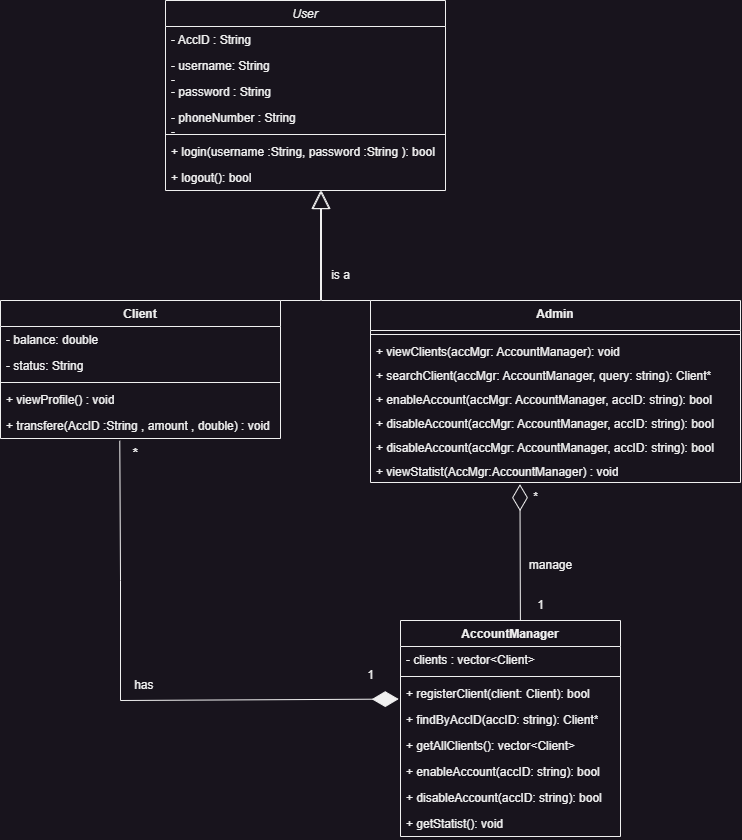

The diagram above was exported from draw.io. Its source (the exported page's mxGraphModel, read from the mxfile embedded in the PNG):
<mxGraphModel dx="880" dy="1518" grid="1" gridSize="10" guides="1" tooltips="1" connect="1" arrows="1" fold="1" page="1" pageScale="1" pageWidth="850" pageHeight="1100" math="0" shadow="0">
  <root>
    <mxCell id="0" />
    <mxCell id="1" parent="0" />
    <mxCell id="f8CknJ_S1SVWrnjbYm45-1" value="Client" style="swimlane;fontStyle=1;align=center;verticalAlign=top;childLayout=stackLayout;horizontal=1;startSize=26;horizontalStack=0;resizeParent=1;resizeParentMax=0;resizeLast=0;collapsible=1;marginBottom=0;whiteSpace=wrap;html=1;" parent="1" vertex="1">
      <mxGeometry x="120" width="280" height="138" as="geometry" />
    </mxCell>
    <mxCell id="f8CknJ_S1SVWrnjbYm45-2" value="- balance: double" style="text;strokeColor=none;fillColor=none;align=left;verticalAlign=top;spacingLeft=4;spacingRight=4;overflow=hidden;rotatable=0;points=[[0,0.5],[1,0.5]];portConstraint=eastwest;whiteSpace=wrap;html=1;" parent="f8CknJ_S1SVWrnjbYm45-1" vertex="1">
      <mxGeometry y="26" width="280" height="26" as="geometry" />
    </mxCell>
    <mxCell id="lIxnKDiElxeW_lIgCq-s-37" value="- status: String" style="text;strokeColor=none;fillColor=none;align=left;verticalAlign=top;spacingLeft=4;spacingRight=4;overflow=hidden;rotatable=0;points=[[0,0.5],[1,0.5]];portConstraint=eastwest;whiteSpace=wrap;html=1;" parent="f8CknJ_S1SVWrnjbYm45-1" vertex="1">
      <mxGeometry y="52" width="280" height="26" as="geometry" />
    </mxCell>
    <mxCell id="f8CknJ_S1SVWrnjbYm45-3" value="" style="line;strokeWidth=1;fillColor=none;align=left;verticalAlign=middle;spacingTop=-1;spacingLeft=3;spacingRight=3;rotatable=0;labelPosition=right;points=[];portConstraint=eastwest;strokeColor=inherit;" parent="f8CknJ_S1SVWrnjbYm45-1" vertex="1">
      <mxGeometry y="78" width="280" height="8" as="geometry" />
    </mxCell>
    <mxCell id="f8CknJ_S1SVWrnjbYm45-4" value="+ viewProfile() : void" style="text;strokeColor=none;fillColor=none;align=left;verticalAlign=top;spacingLeft=4;spacingRight=4;overflow=hidden;rotatable=0;points=[[0,0.5],[1,0.5]];portConstraint=eastwest;whiteSpace=wrap;html=1;" parent="f8CknJ_S1SVWrnjbYm45-1" vertex="1">
      <mxGeometry y="86" width="280" height="26" as="geometry" />
    </mxCell>
    <mxCell id="lIxnKDiElxeW_lIgCq-s-38" value="+ transfere(AccID :String , amount , double) : void" style="text;strokeColor=none;fillColor=none;align=left;verticalAlign=top;spacingLeft=4;spacingRight=4;overflow=hidden;rotatable=0;points=[[0,0.5],[1,0.5]];portConstraint=eastwest;whiteSpace=wrap;html=1;" parent="f8CknJ_S1SVWrnjbYm45-1" vertex="1">
      <mxGeometry y="112" width="280" height="26" as="geometry" />
    </mxCell>
    <mxCell id="lIxnKDiElxeW_lIgCq-s-1" value="AccountManager" style="swimlane;fontStyle=1;align=center;verticalAlign=top;childLayout=stackLayout;horizontal=1;startSize=26;horizontalStack=0;resizeParent=1;resizeParentMax=0;resizeLast=0;collapsible=1;marginBottom=0;whiteSpace=wrap;html=1;" parent="1" vertex="1">
      <mxGeometry x="520" y="320" width="220" height="216" as="geometry" />
    </mxCell>
    <mxCell id="lIxnKDiElxeW_lIgCq-s-2" value="- clients : vector&amp;lt;Client&amp;gt;" style="text;strokeColor=none;fillColor=none;align=left;verticalAlign=top;spacingLeft=4;spacingRight=4;overflow=hidden;rotatable=0;points=[[0,0.5],[1,0.5]];portConstraint=eastwest;whiteSpace=wrap;html=1;" parent="lIxnKDiElxeW_lIgCq-s-1" vertex="1">
      <mxGeometry y="26" width="220" height="26" as="geometry" />
    </mxCell>
    <mxCell id="lIxnKDiElxeW_lIgCq-s-3" value="" style="line;strokeWidth=1;fillColor=none;align=left;verticalAlign=middle;spacingTop=-1;spacingLeft=3;spacingRight=3;rotatable=0;labelPosition=right;points=[];portConstraint=eastwest;strokeColor=inherit;" parent="lIxnKDiElxeW_lIgCq-s-1" vertex="1">
      <mxGeometry y="52" width="220" height="8" as="geometry" />
    </mxCell>
    <mxCell id="lIxnKDiElxeW_lIgCq-s-4" value="+ registerClient(client: Client): bool" style="text;strokeColor=none;fillColor=none;align=left;verticalAlign=top;spacingLeft=4;spacingRight=4;overflow=hidden;rotatable=0;points=[[0,0.5],[1,0.5]];portConstraint=eastwest;whiteSpace=wrap;html=1;" parent="lIxnKDiElxeW_lIgCq-s-1" vertex="1">
      <mxGeometry y="60" width="220" height="26" as="geometry" />
    </mxCell>
    <mxCell id="rDpNQ0R-R6bjbOO2PbdP-5" value="+ findByAccID(accID: string): Client*" style="text;strokeColor=none;fillColor=none;align=left;verticalAlign=top;spacingLeft=4;spacingRight=4;overflow=hidden;rotatable=0;points=[[0,0.5],[1,0.5]];portConstraint=eastwest;whiteSpace=wrap;html=1;" vertex="1" parent="lIxnKDiElxeW_lIgCq-s-1">
      <mxGeometry y="86" width="220" height="26" as="geometry" />
    </mxCell>
    <mxCell id="rDpNQ0R-R6bjbOO2PbdP-8" value="+ getAllClients(): vector&amp;lt;Client&amp;gt;" style="text;strokeColor=none;fillColor=none;align=left;verticalAlign=top;spacingLeft=4;spacingRight=4;overflow=hidden;rotatable=0;points=[[0,0.5],[1,0.5]];portConstraint=eastwest;whiteSpace=wrap;html=1;" vertex="1" parent="lIxnKDiElxeW_lIgCq-s-1">
      <mxGeometry y="112" width="220" height="26" as="geometry" />
    </mxCell>
    <mxCell id="rDpNQ0R-R6bjbOO2PbdP-26" value="&lt;div&gt;+ enableAccount(accID: string): bool&lt;/div&gt;&lt;div&gt;&lt;br&gt;&lt;/div&gt;" style="text;strokeColor=none;fillColor=none;align=left;verticalAlign=top;spacingLeft=4;spacingRight=4;overflow=hidden;rotatable=0;points=[[0,0.5],[1,0.5]];portConstraint=eastwest;whiteSpace=wrap;html=1;" vertex="1" parent="lIxnKDiElxeW_lIgCq-s-1">
      <mxGeometry y="138" width="220" height="26" as="geometry" />
    </mxCell>
    <mxCell id="rDpNQ0R-R6bjbOO2PbdP-27" value="&lt;div&gt;+ disableAccount(accID: string): bool&lt;/div&gt;&lt;div&gt;&lt;br&gt;&lt;/div&gt;" style="text;strokeColor=none;fillColor=none;align=left;verticalAlign=top;spacingLeft=4;spacingRight=4;overflow=hidden;rotatable=0;points=[[0,0.5],[1,0.5]];portConstraint=eastwest;whiteSpace=wrap;html=1;" vertex="1" parent="lIxnKDiElxeW_lIgCq-s-1">
      <mxGeometry y="164" width="220" height="26" as="geometry" />
    </mxCell>
    <mxCell id="rDpNQ0R-R6bjbOO2PbdP-11" value="+ getStatist(): void&amp;nbsp;" style="text;strokeColor=none;fillColor=none;align=left;verticalAlign=top;spacingLeft=4;spacingRight=4;overflow=hidden;rotatable=0;points=[[0,0.5],[1,0.5]];portConstraint=eastwest;whiteSpace=wrap;html=1;" vertex="1" parent="lIxnKDiElxeW_lIgCq-s-1">
      <mxGeometry y="190" width="220" height="26" as="geometry" />
    </mxCell>
    <mxCell id="lIxnKDiElxeW_lIgCq-s-21" value="&lt;i style=&quot;font-weight: normal;&quot;&gt;User&lt;/i&gt;" style="swimlane;fontStyle=1;align=center;verticalAlign=top;childLayout=stackLayout;horizontal=1;startSize=26;horizontalStack=0;resizeParent=1;resizeParentMax=0;resizeLast=0;collapsible=1;marginBottom=0;whiteSpace=wrap;html=1;" parent="1" vertex="1">
      <mxGeometry x="285" y="-300" width="280" height="190" as="geometry" />
    </mxCell>
    <mxCell id="rDpNQ0R-R6bjbOO2PbdP-13" value="- AccID : String&lt;div&gt;&lt;br&gt;&lt;/div&gt;" style="text;strokeColor=none;fillColor=none;align=left;verticalAlign=top;spacingLeft=4;spacingRight=4;overflow=hidden;rotatable=0;points=[[0,0.5],[1,0.5]];portConstraint=eastwest;whiteSpace=wrap;html=1;" vertex="1" parent="lIxnKDiElxeW_lIgCq-s-21">
      <mxGeometry y="26" width="280" height="26" as="geometry" />
    </mxCell>
    <mxCell id="lIxnKDiElxeW_lIgCq-s-22" value="- username: String&lt;div&gt;-&lt;/div&gt;" style="text;strokeColor=none;fillColor=none;align=left;verticalAlign=top;spacingLeft=4;spacingRight=4;overflow=hidden;rotatable=0;points=[[0,0.5],[1,0.5]];portConstraint=eastwest;whiteSpace=wrap;html=1;" parent="lIxnKDiElxeW_lIgCq-s-21" vertex="1">
      <mxGeometry y="52" width="280" height="26" as="geometry" />
    </mxCell>
    <mxCell id="rDpNQ0R-R6bjbOO2PbdP-14" value="- password : String&lt;div&gt;&lt;br&gt;&lt;/div&gt;" style="text;strokeColor=none;fillColor=none;align=left;verticalAlign=top;spacingLeft=4;spacingRight=4;overflow=hidden;rotatable=0;points=[[0,0.5],[1,0.5]];portConstraint=eastwest;whiteSpace=wrap;html=1;" vertex="1" parent="lIxnKDiElxeW_lIgCq-s-21">
      <mxGeometry y="78" width="280" height="26" as="geometry" />
    </mxCell>
    <mxCell id="lIxnKDiElxeW_lIgCq-s-31" value="- phoneNumber : String&lt;div&gt;-&lt;/div&gt;" style="text;strokeColor=none;fillColor=none;align=left;verticalAlign=top;spacingLeft=4;spacingRight=4;overflow=hidden;rotatable=0;points=[[0,0.5],[1,0.5]];portConstraint=eastwest;whiteSpace=wrap;html=1;" parent="lIxnKDiElxeW_lIgCq-s-21" vertex="1">
      <mxGeometry y="104" width="280" height="26" as="geometry" />
    </mxCell>
    <mxCell id="lIxnKDiElxeW_lIgCq-s-23" value="" style="line;strokeWidth=1;fillColor=none;align=left;verticalAlign=middle;spacingTop=-1;spacingLeft=3;spacingRight=3;rotatable=0;labelPosition=right;points=[];portConstraint=eastwest;strokeColor=inherit;" parent="lIxnKDiElxeW_lIgCq-s-21" vertex="1">
      <mxGeometry y="130" width="280" height="8" as="geometry" />
    </mxCell>
    <mxCell id="lIxnKDiElxeW_lIgCq-s-24" value="+ login(username :String, password :String ): bool" style="text;strokeColor=none;fillColor=none;align=left;verticalAlign=top;spacingLeft=4;spacingRight=4;overflow=hidden;rotatable=0;points=[[0,0.5],[1,0.5]];portConstraint=eastwest;whiteSpace=wrap;html=1;" parent="lIxnKDiElxeW_lIgCq-s-21" vertex="1">
      <mxGeometry y="138" width="280" height="26" as="geometry" />
    </mxCell>
    <mxCell id="lIxnKDiElxeW_lIgCq-s-35" value="+ logout(): bool" style="text;strokeColor=none;fillColor=none;align=left;verticalAlign=top;spacingLeft=4;spacingRight=4;overflow=hidden;rotatable=0;points=[[0,0.5],[1,0.5]];portConstraint=eastwest;whiteSpace=wrap;html=1;" parent="lIxnKDiElxeW_lIgCq-s-21" vertex="1">
      <mxGeometry y="164" width="280" height="26" as="geometry" />
    </mxCell>
    <mxCell id="lIxnKDiElxeW_lIgCq-s-25" value="Admin" style="swimlane;fontStyle=1;align=center;verticalAlign=top;childLayout=stackLayout;horizontal=1;startSize=30;horizontalStack=0;resizeParent=1;resizeParentMax=0;resizeLast=0;collapsible=1;marginBottom=0;whiteSpace=wrap;html=1;" parent="1" vertex="1">
      <mxGeometry x="490" width="370" height="182" as="geometry" />
    </mxCell>
    <mxCell id="lIxnKDiElxeW_lIgCq-s-27" value="" style="line;strokeWidth=1;fillColor=none;align=left;verticalAlign=middle;spacingTop=-1;spacingLeft=3;spacingRight=3;rotatable=0;labelPosition=right;points=[];portConstraint=eastwest;strokeColor=inherit;" parent="lIxnKDiElxeW_lIgCq-s-25" vertex="1">
      <mxGeometry y="30" width="370" height="8" as="geometry" />
    </mxCell>
    <mxCell id="lIxnKDiElxeW_lIgCq-s-28" value="+ viewClients(accMgr: AccountManager): void" style="text;strokeColor=none;fillColor=none;align=left;verticalAlign=top;spacingLeft=4;spacingRight=4;overflow=hidden;rotatable=0;points=[[0,0.5],[1,0.5]];portConstraint=eastwest;whiteSpace=wrap;html=1;" parent="lIxnKDiElxeW_lIgCq-s-25" vertex="1">
      <mxGeometry y="38" width="370" height="24" as="geometry" />
    </mxCell>
    <mxCell id="rDpNQ0R-R6bjbOO2PbdP-1" value="+ searchClient(accMgr: AccountManager, query: string): Client*" style="text;strokeColor=none;fillColor=none;align=left;verticalAlign=top;spacingLeft=4;spacingRight=4;overflow=hidden;rotatable=0;points=[[0,0.5],[1,0.5]];portConstraint=eastwest;whiteSpace=wrap;html=1;" vertex="1" parent="lIxnKDiElxeW_lIgCq-s-25">
      <mxGeometry y="62" width="370" height="24" as="geometry" />
    </mxCell>
    <mxCell id="rDpNQ0R-R6bjbOO2PbdP-2" value="+ enableAccount(accMgr: AccountManager, accID: string): bool" style="text;strokeColor=none;fillColor=none;align=left;verticalAlign=top;spacingLeft=4;spacingRight=4;overflow=hidden;rotatable=0;points=[[0,0.5],[1,0.5]];portConstraint=eastwest;whiteSpace=wrap;html=1;" vertex="1" parent="lIxnKDiElxeW_lIgCq-s-25">
      <mxGeometry y="86" width="370" height="24" as="geometry" />
    </mxCell>
    <mxCell id="rDpNQ0R-R6bjbOO2PbdP-3" value="&lt;div&gt;+ disableAccount(accMgr: AccountManager, accID: string): bool&lt;/div&gt;&lt;div&gt;&lt;br&gt;&lt;/div&gt;" style="text;strokeColor=none;fillColor=none;align=left;verticalAlign=top;spacingLeft=4;spacingRight=4;overflow=hidden;rotatable=0;points=[[0,0.5],[1,0.5]];portConstraint=eastwest;whiteSpace=wrap;html=1;" vertex="1" parent="lIxnKDiElxeW_lIgCq-s-25">
      <mxGeometry y="110" width="370" height="24" as="geometry" />
    </mxCell>
    <mxCell id="rDpNQ0R-R6bjbOO2PbdP-4" value="&lt;div&gt;+ disableAccount(accMgr: AccountManager, accID: string): bool&lt;/div&gt;&lt;div&gt;&lt;br&gt;&lt;/div&gt;" style="text;strokeColor=none;fillColor=none;align=left;verticalAlign=top;spacingLeft=4;spacingRight=4;overflow=hidden;rotatable=0;points=[[0,0.5],[1,0.5]];portConstraint=eastwest;whiteSpace=wrap;html=1;" vertex="1" parent="lIxnKDiElxeW_lIgCq-s-25">
      <mxGeometry y="134" width="370" height="24" as="geometry" />
    </mxCell>
    <mxCell id="rDpNQ0R-R6bjbOO2PbdP-10" value="+ viewStatist(AccMgr:AccountManager) : void" style="text;strokeColor=none;fillColor=none;align=left;verticalAlign=top;spacingLeft=4;spacingRight=4;overflow=hidden;rotatable=0;points=[[0,0.5],[1,0.5]];portConstraint=eastwest;whiteSpace=wrap;html=1;" vertex="1" parent="lIxnKDiElxeW_lIgCq-s-25">
      <mxGeometry y="158" width="370" height="24" as="geometry" />
    </mxCell>
    <mxCell id="lIxnKDiElxeW_lIgCq-s-29" value="" style="endArrow=block;endSize=16;endFill=0;html=1;rounded=0;exitX=0;exitY=0;exitDx=0;exitDy=0;exitPerimeter=0;" parent="1" source="lIxnKDiElxeW_lIgCq-s-25" edge="1">
      <mxGeometry width="160" relative="1" as="geometry">
        <Array as="points">
          <mxPoint x="441" />
        </Array>
        <mxPoint x="530" y="4" as="sourcePoint" />
        <mxPoint x="441" y="-110" as="targetPoint" />
      </mxGeometry>
    </mxCell>
    <mxCell id="lIxnKDiElxeW_lIgCq-s-30" value="" style="endArrow=block;endSize=16;endFill=0;html=1;rounded=0;exitX=1;exitY=0;exitDx=0;exitDy=0;" parent="1" source="f8CknJ_S1SVWrnjbYm45-1" edge="1">
      <mxGeometry width="160" relative="1" as="geometry">
        <Array as="points">
          <mxPoint x="440" />
        </Array>
        <mxPoint x="245" y="-21" as="sourcePoint" />
        <mxPoint x="440" y="-110" as="targetPoint" />
      </mxGeometry>
    </mxCell>
    <mxCell id="rDpNQ0R-R6bjbOO2PbdP-15" value="" style="endArrow=diamondThin;endFill=1;endSize=24;html=1;rounded=0;entryX=-0.008;entryY=0.714;entryDx=0;entryDy=0;exitX=0.426;exitY=1.088;exitDx=0;exitDy=0;exitPerimeter=0;entryPerimeter=0;" edge="1" parent="1" source="lIxnKDiElxeW_lIgCq-s-38" target="lIxnKDiElxeW_lIgCq-s-4">
      <mxGeometry width="160" relative="1" as="geometry">
        <mxPoint x="420" y="210" as="sourcePoint" />
        <mxPoint x="580" y="210" as="targetPoint" />
        <Array as="points">
          <mxPoint x="240" y="280" />
          <mxPoint x="240" y="400" />
        </Array>
      </mxGeometry>
    </mxCell>
    <mxCell id="rDpNQ0R-R6bjbOO2PbdP-16" value="has&amp;nbsp;" style="text;html=1;align=center;verticalAlign=middle;resizable=0;points=[];autosize=1;strokeColor=none;fillColor=none;" vertex="1" parent="1">
      <mxGeometry x="240" y="370" width="50" height="30" as="geometry" />
    </mxCell>
    <mxCell id="rDpNQ0R-R6bjbOO2PbdP-17" value="1" style="text;html=1;align=center;verticalAlign=middle;resizable=0;points=[];autosize=1;strokeColor=none;fillColor=none;" vertex="1" parent="1">
      <mxGeometry x="475" y="360" width="30" height="30" as="geometry" />
    </mxCell>
    <mxCell id="rDpNQ0R-R6bjbOO2PbdP-18" value="&lt;b&gt;&lt;font style=&quot;font-size: 14px;&quot;&gt;*&lt;/font&gt;&lt;/b&gt;" style="text;html=1;align=center;verticalAlign=middle;resizable=0;points=[];autosize=1;strokeColor=none;fillColor=none;" vertex="1" parent="1">
      <mxGeometry x="240" y="138" width="30" height="30" as="geometry" />
    </mxCell>
    <mxCell id="rDpNQ0R-R6bjbOO2PbdP-19" value="" style="endArrow=diamondThin;endFill=0;endSize=24;html=1;rounded=0;exitX=0.545;exitY=0;exitDx=0;exitDy=0;exitPerimeter=0;entryX=-0.018;entryY=0.055;entryDx=0;entryDy=0;entryPerimeter=0;" edge="1" parent="1" source="lIxnKDiElxeW_lIgCq-s-1" target="rDpNQ0R-R6bjbOO2PbdP-22">
      <mxGeometry width="160" relative="1" as="geometry">
        <mxPoint x="638.1199999999999" y="180.86000000000013" as="sourcePoint" />
        <mxPoint x="640" y="320" as="targetPoint" />
      </mxGeometry>
    </mxCell>
    <mxCell id="rDpNQ0R-R6bjbOO2PbdP-21" value="manage" style="text;html=1;align=center;verticalAlign=middle;resizable=0;points=[];autosize=1;strokeColor=none;fillColor=none;" vertex="1" parent="1">
      <mxGeometry x="635" y="250" width="70" height="30" as="geometry" />
    </mxCell>
    <mxCell id="rDpNQ0R-R6bjbOO2PbdP-22" value="*" style="text;html=1;align=center;verticalAlign=middle;resizable=0;points=[];autosize=1;strokeColor=none;fillColor=none;" vertex="1" parent="1">
      <mxGeometry x="640" y="182" width="30" height="30" as="geometry" />
    </mxCell>
    <mxCell id="rDpNQ0R-R6bjbOO2PbdP-24" value="1" style="text;html=1;align=center;verticalAlign=middle;resizable=0;points=[];autosize=1;strokeColor=none;fillColor=none;" vertex="1" parent="1">
      <mxGeometry x="645" y="290" width="30" height="30" as="geometry" />
    </mxCell>
    <mxCell id="rDpNQ0R-R6bjbOO2PbdP-25" value="is a" style="text;html=1;align=center;verticalAlign=middle;resizable=0;points=[];autosize=1;strokeColor=none;fillColor=none;" vertex="1" parent="1">
      <mxGeometry x="440" y="-40" width="40" height="30" as="geometry" />
    </mxCell>
  </root>
</mxGraphModel>